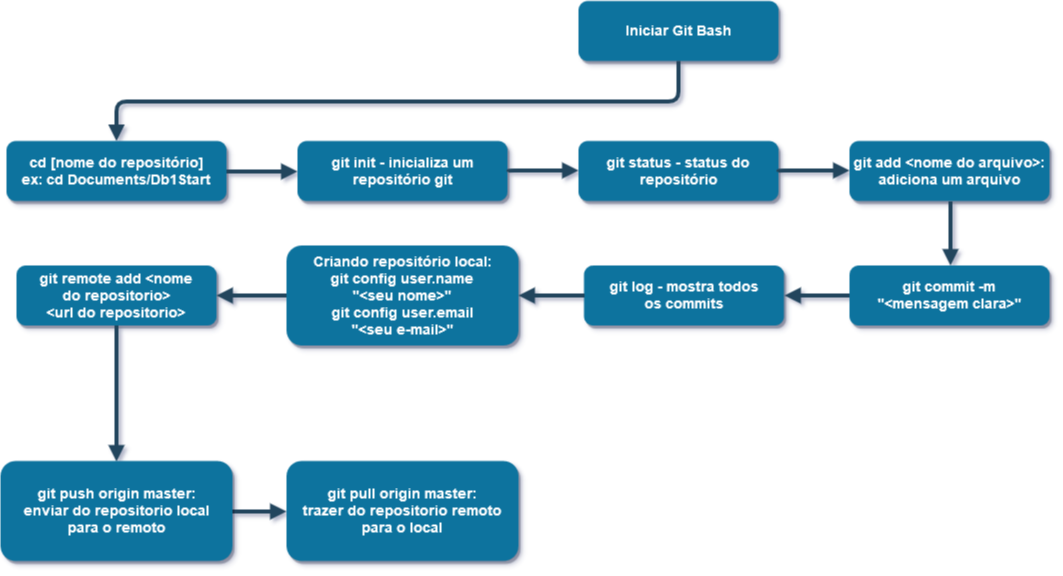

The diagram above was exported from draw.io. Its source (the exported page's mxGraphModel, read from the mxfile embedded in the PNG):
<mxGraphModel dx="1556" dy="1042" grid="1" gridSize="10" guides="1" tooltips="1" connect="1" arrows="1" fold="1" page="1" pageScale="1.5" pageWidth="1169" pageHeight="827" background="#ffffff" math="0" shadow="1">
  <root>
    <mxCell id="0" />
    <mxCell id="1" parent="0" />
    <mxCell id="2" value="Iniciar Git Bash" style="rounded=1;fillColor=#10739E;strokeColor=none;shadow=1;gradientColor=none;fontStyle=1;fontColor=#FFFFFF;fontSize=14;" parent="1" vertex="1">
      <mxGeometry x="672" y="205.5" width="200" height="60" as="geometry" />
    </mxCell>
    <mxCell id="3" value="cd [nome do repositório]&#10;ex: cd Documents/Db1Start" style="rounded=1;fillColor=#10739E;strokeColor=none;shadow=1;gradientColor=none;fontStyle=1;fontColor=#FFFFFF;fontSize=14;" parent="1" vertex="1">
      <mxGeometry x="100" y="345.5" width="220" height="60" as="geometry" />
    </mxCell>
    <mxCell id="4" value="git init - inicializa um &#10;repositório git" style="rounded=1;fillColor=#10739E;strokeColor=none;shadow=1;gradientColor=none;fontStyle=1;fontColor=#FFFFFF;fontSize=14;" parent="1" vertex="1">
      <mxGeometry x="391" y="345.5" width="210" height="60" as="geometry" />
    </mxCell>
    <mxCell id="5" value="git status - status do &#10;repositório" style="rounded=1;fillColor=#10739E;strokeColor=none;shadow=1;gradientColor=none;fontStyle=1;fontColor=#FFFFFF;fontSize=14;" parent="1" vertex="1">
      <mxGeometry x="672" y="345.5" width="200" height="60" as="geometry" />
    </mxCell>
    <mxCell id="6" value="git add &lt;nome do arquivo&gt;: &#10;adiciona um arquivo" style="rounded=1;fillColor=#10739E;strokeColor=none;shadow=1;gradientColor=none;fontStyle=1;fontColor=#FFFFFF;fontSize=14;" parent="1" vertex="1">
      <mxGeometry x="943" y="345.5" width="200" height="60" as="geometry" />
    </mxCell>
    <mxCell id="8" value="git commit -m &#10;&quot;&lt;mensagem clara&gt;&quot;" style="rounded=1;fillColor=#10739E;strokeColor=none;shadow=1;gradientColor=none;fontStyle=1;fontColor=#FFFFFF;fontSize=14;" parent="1" vertex="1">
      <mxGeometry x="943" y="470" width="200" height="60" as="geometry" />
    </mxCell>
    <mxCell id="9" value="Criando repositório local:&#10;git config user.name&#10; &quot;&lt;seu nome&gt;&quot;&#10;git config user.email &#10;&quot;&lt;seu e-mail&gt;&quot;" style="rounded=1;fillColor=#10739E;strokeColor=none;shadow=1;gradientColor=none;fontStyle=1;fontColor=#FFFFFF;fontSize=14;" parent="1" vertex="1">
      <mxGeometry x="380" y="450" width="232" height="100" as="geometry" />
    </mxCell>
    <mxCell id="10" value="git remote add &lt;nome &#10;do repositorio&gt;&#10; &lt;url do repositorio&gt;" style="rounded=1;fillColor=#10739E;strokeColor=none;shadow=1;gradientColor=none;fontStyle=1;fontColor=#FFFFFF;fontSize=14;" parent="1" vertex="1">
      <mxGeometry x="110" y="470" width="200" height="60" as="geometry" />
    </mxCell>
    <mxCell id="13" value="git log - mostra todos &#10;os commits" style="rounded=1;fillColor=#10739E;strokeColor=none;shadow=1;gradientColor=none;fontStyle=1;fontColor=#FFFFFF;fontSize=14;" parent="1" vertex="1">
      <mxGeometry x="677.5" y="470" width="200" height="60" as="geometry" />
    </mxCell>
    <mxCell id="29" value="" style="edgeStyle=elbowEdgeStyle;elbow=vertical;strokeWidth=4;endArrow=block;endFill=1;fontStyle=1;strokeColor=#23445D;" parent="1" source="2" target="3" edge="1">
      <mxGeometry x="22" y="165.5" width="100" height="100" as="geometry">
        <mxPoint x="22" y="265.5" as="sourcePoint" />
        <mxPoint x="122" y="165.5" as="targetPoint" />
      </mxGeometry>
    </mxCell>
    <mxCell id="30" value="" style="edgeStyle=elbowEdgeStyle;elbow=vertical;strokeWidth=4;endArrow=block;endFill=1;fontStyle=1;strokeColor=#23445D;exitX=1;exitY=0.5;exitDx=0;exitDy=0;" parent="1" source="4" target="5" edge="1">
      <mxGeometry x="22" y="165.5" width="100" height="100" as="geometry">
        <mxPoint x="22" y="265.5" as="sourcePoint" />
        <mxPoint x="122" y="165.5" as="targetPoint" />
        <Array as="points">
          <mxPoint x="650" y="375" />
          <mxPoint x="710" y="376" />
        </Array>
      </mxGeometry>
    </mxCell>
    <mxCell id="31" value="" style="edgeStyle=elbowEdgeStyle;elbow=vertical;strokeWidth=4;endArrow=block;endFill=1;fontStyle=1;strokeColor=#23445D;" parent="1" source="3" target="4" edge="1">
      <mxGeometry x="22" y="165.5" width="100" height="100" as="geometry">
        <mxPoint x="22" y="265.5" as="sourcePoint" />
        <mxPoint x="122" y="165.5" as="targetPoint" />
      </mxGeometry>
    </mxCell>
    <mxCell id="32" value="" style="edgeStyle=elbowEdgeStyle;elbow=vertical;strokeWidth=4;endArrow=block;endFill=1;fontStyle=1;strokeColor=#23445D;exitX=1;exitY=0.5;exitDx=0;exitDy=0;" parent="1" source="5" target="6" edge="1">
      <mxGeometry x="22" y="165.5" width="100" height="100" as="geometry">
        <mxPoint x="22" y="265.5" as="sourcePoint" />
        <mxPoint x="122" y="165.5" as="targetPoint" />
        <Array as="points">
          <mxPoint x="1020" y="375" />
          <mxPoint x="560" y="420" />
        </Array>
      </mxGeometry>
    </mxCell>
    <mxCell id="34" value="" style="elbow=vertical;strokeWidth=4;endArrow=block;endFill=1;fontStyle=1;strokeColor=#23445D;exitX=0.5;exitY=1;exitDx=0;exitDy=0;entryX=0.5;entryY=0;entryDx=0;entryDy=0;" parent="1" source="6" target="8" edge="1">
      <mxGeometry x="22" y="165.5" width="100" height="100" as="geometry">
        <mxPoint x="380" y="420" as="sourcePoint" />
        <mxPoint x="122" y="165.5" as="targetPoint" />
      </mxGeometry>
    </mxCell>
    <mxCell id="38" value="" style="elbow=vertical;strokeWidth=4;endArrow=block;endFill=1;fontStyle=1;strokeColor=#23445D;entryX=1;entryY=0.5;entryDx=0;entryDy=0;" parent="1" source="8" target="13" edge="1">
      <mxGeometry x="62" y="165.5" width="100" height="100" as="geometry">
        <mxPoint x="62" y="265.5" as="sourcePoint" />
        <mxPoint x="162" y="165.5" as="targetPoint" />
      </mxGeometry>
    </mxCell>
    <mxCell id="39" value="" style="edgeStyle=elbowEdgeStyle;elbow=vertical;strokeWidth=4;endArrow=block;endFill=1;fontStyle=1;strokeColor=#23445D;" parent="1" source="9" target="10" edge="1">
      <mxGeometry x="62" y="175.5" width="100" height="100" as="geometry">
        <mxPoint x="62" y="275.5" as="sourcePoint" />
        <mxPoint x="162" y="175.5" as="targetPoint" />
      </mxGeometry>
    </mxCell>
    <mxCell id="40" value="" style="edgeStyle=elbowEdgeStyle;elbow=vertical;strokeWidth=4;endArrow=block;endFill=1;fontStyle=1;strokeColor=#23445D;entryX=0.5;entryY=0;entryDx=0;entryDy=0;" parent="1" source="10" target="KQGak_GbevwRPG96ngS9-60" edge="1">
      <mxGeometry x="62" y="185.5" width="100" height="100" as="geometry">
        <mxPoint x="62" y="285.5" as="sourcePoint" />
        <mxPoint x="210" y="670" as="targetPoint" />
      </mxGeometry>
    </mxCell>
    <mxCell id="41" value="" style="elbow=vertical;strokeWidth=4;endArrow=block;endFill=1;fontStyle=1;strokeColor=#23445D;exitX=1;exitY=0.5;exitDx=0;exitDy=0;entryX=0;entryY=0.5;entryDx=0;entryDy=0;" parent="1" source="KQGak_GbevwRPG96ngS9-60" target="KQGak_GbevwRPG96ngS9-62" edge="1">
      <mxGeometry x="62" y="195.5" width="100" height="100" as="geometry">
        <mxPoint x="210" y="730" as="sourcePoint" />
        <mxPoint x="396" y="716" as="targetPoint" />
      </mxGeometry>
    </mxCell>
    <mxCell id="43" value="" style="edgeStyle=elbowEdgeStyle;elbow=vertical;strokeWidth=4;endArrow=block;endFill=1;fontStyle=1;strokeColor=#23445D;" parent="1" source="14" edge="1">
      <mxGeometry x="62" y="175.5" width="100" height="100" as="geometry">
        <mxPoint x="62" y="275.5" as="sourcePoint" />
        <mxPoint x="652" y="795.5" as="targetPoint" />
      </mxGeometry>
    </mxCell>
    <mxCell id="44" value="" style="edgeStyle=elbowEdgeStyle;elbow=vertical;strokeWidth=4;endArrow=block;endFill=1;fontStyle=1;strokeColor=#23445D;" parent="1" source="15" edge="1">
      <mxGeometry x="62" y="185.5" width="100" height="100" as="geometry">
        <mxPoint x="62" y="285.5" as="sourcePoint" />
        <mxPoint x="652" y="885.5" as="targetPoint" />
      </mxGeometry>
    </mxCell>
    <mxCell id="46" value="" style="edgeStyle=elbowEdgeStyle;elbow=vertical;strokeWidth=4;endArrow=block;endFill=1;fontStyle=1;strokeColor=#23445D;" parent="1" source="18" edge="1">
      <mxGeometry x="72" y="165.5" width="100" height="100" as="geometry">
        <mxPoint x="72" y="265.5" as="sourcePoint" />
        <mxPoint x="942" y="705.5" as="targetPoint" />
      </mxGeometry>
    </mxCell>
    <mxCell id="47" value="" style="edgeStyle=elbowEdgeStyle;elbow=vertical;strokeWidth=4;endArrow=block;endFill=1;fontStyle=1;strokeColor=#23445D;" parent="1" target="20" edge="1">
      <mxGeometry x="72" y="175.5" width="100" height="100" as="geometry">
        <mxPoint x="942" y="765.5000000000002" as="sourcePoint" />
        <mxPoint x="172" y="175.5" as="targetPoint" />
      </mxGeometry>
    </mxCell>
    <mxCell id="48" value="" style="edgeStyle=elbowEdgeStyle;elbow=vertical;strokeWidth=4;endArrow=block;endFill=1;fontStyle=1;strokeColor=#23445D;" parent="1" source="20" edge="1">
      <mxGeometry x="72" y="185.5" width="100" height="100" as="geometry">
        <mxPoint x="72" y="285.5" as="sourcePoint" />
        <mxPoint x="942" y="885.5" as="targetPoint" />
      </mxGeometry>
    </mxCell>
    <mxCell id="50" value="" style="edgeStyle=elbowEdgeStyle;elbow=vertical;strokeWidth=4;endArrow=block;endFill=1;fontStyle=1;strokeColor=#23445D;" parent="1" source="23" edge="1">
      <mxGeometry x="72" y="165.5" width="100" height="100" as="geometry">
        <mxPoint x="72" y="265.5" as="sourcePoint" />
        <mxPoint x="1192" y="705.5" as="targetPoint" />
      </mxGeometry>
    </mxCell>
    <mxCell id="51" value="" style="edgeStyle=elbowEdgeStyle;elbow=vertical;strokeWidth=4;endArrow=block;endFill=1;fontStyle=1;strokeColor=#23445D;" parent="1" source="24" edge="1">
      <mxGeometry x="72" y="175.5" width="100" height="100" as="geometry">
        <mxPoint x="72" y="275.5" as="sourcePoint" />
        <mxPoint x="1192" y="795.5" as="targetPoint" />
      </mxGeometry>
    </mxCell>
    <mxCell id="52" value="" style="edgeStyle=elbowEdgeStyle;elbow=vertical;strokeWidth=4;endArrow=block;endFill=1;fontStyle=1;strokeColor=#23445D;" parent="1" source="25" edge="1">
      <mxGeometry x="72" y="185.5" width="100" height="100" as="geometry">
        <mxPoint x="72" y="285.5" as="sourcePoint" />
        <mxPoint x="1192" y="885.5" as="targetPoint" />
      </mxGeometry>
    </mxCell>
    <mxCell id="53" value="" style="edgeStyle=elbowEdgeStyle;elbow=vertical;strokeWidth=4;endArrow=block;endFill=1;fontStyle=1;strokeColor=#23445D;" parent="1" source="26" edge="1">
      <mxGeometry x="72" y="195.5" width="100" height="100" as="geometry">
        <mxPoint x="72" y="295.5" as="sourcePoint" />
        <mxPoint x="1192" y="975.5" as="targetPoint" />
      </mxGeometry>
    </mxCell>
    <mxCell id="KQGak_GbevwRPG96ngS9-59" value="" style="elbow=vertical;strokeWidth=4;endArrow=block;endFill=1;fontStyle=1;strokeColor=#23445D;exitX=0;exitY=0.5;exitDx=0;exitDy=0;entryX=1;entryY=0.5;entryDx=0;entryDy=0;" edge="1" parent="1" source="13" target="9">
      <mxGeometry x="-203.5" y="165" width="100" height="100" as="geometry">
        <mxPoint x="680" y="590" as="sourcePoint" />
        <mxPoint x="612" y="520" as="targetPoint" />
      </mxGeometry>
    </mxCell>
    <mxCell id="KQGak_GbevwRPG96ngS9-60" value="git push origin master: &#10;enviar do repositorio local &#10;para o remoto" style="rounded=1;fillColor=#10739E;strokeColor=none;shadow=1;gradientColor=none;fontStyle=1;fontColor=#FFFFFF;fontSize=14;" vertex="1" parent="1">
      <mxGeometry x="94" y="665.5" width="232" height="100" as="geometry" />
    </mxCell>
    <mxCell id="KQGak_GbevwRPG96ngS9-62" value="git pull origin master:&#10;trazer do repositorio remoto &#10;para o local" style="rounded=1;fillColor=#10739E;strokeColor=none;shadow=1;gradientColor=none;fontStyle=1;fontColor=#FFFFFF;fontSize=14;" vertex="1" parent="1">
      <mxGeometry x="380" y="665.5" width="232" height="100" as="geometry" />
    </mxCell>
  </root>
</mxGraphModel>